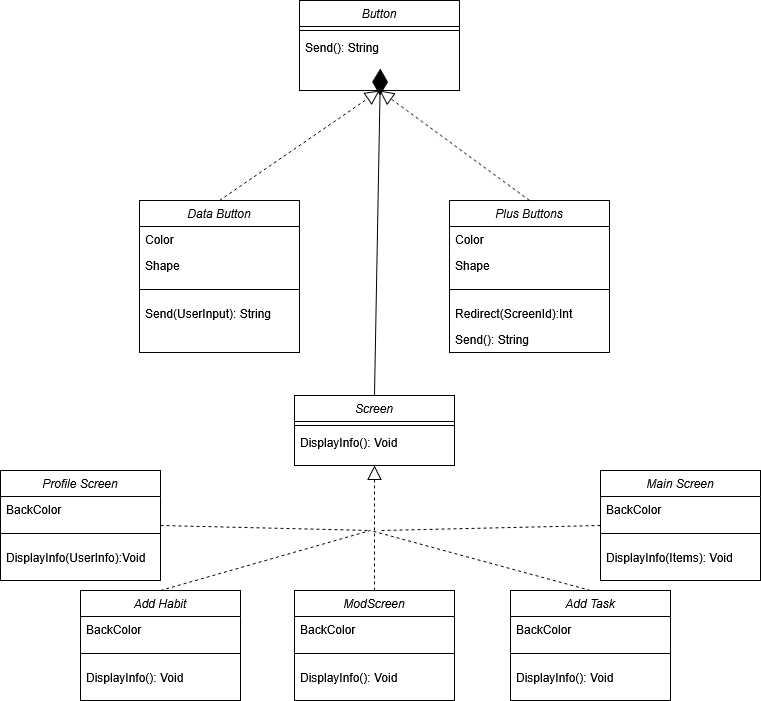

The diagram above was exported from draw.io. Its source (the exported page's mxGraphModel, read from the mxfile embedded in the PNG):
<mxGraphModel dx="1042" dy="563" grid="1" gridSize="10" guides="1" tooltips="1" connect="1" arrows="1" fold="1" page="1" pageScale="1" pageWidth="827" pageHeight="1169" background="#FFFFFF" math="0" shadow="0">
  <root>
    <mxCell id="WIyWlLk6GJQsqaUBKTNV-0" />
    <mxCell id="WIyWlLk6GJQsqaUBKTNV-1" parent="WIyWlLk6GJQsqaUBKTNV-0" />
    <mxCell id="zkfFHV4jXpPFQw0GAbJ--0" value="Button" style="swimlane;fontStyle=2;align=center;verticalAlign=top;childLayout=stackLayout;horizontal=1;startSize=26;horizontalStack=0;resizeParent=1;resizeLast=0;collapsible=1;marginBottom=0;rounded=0;shadow=0;strokeWidth=1;" parent="WIyWlLk6GJQsqaUBKTNV-1" vertex="1">
      <mxGeometry x="339" y="120" width="160" height="90" as="geometry">
        <mxRectangle x="230" y="140" width="160" height="26" as="alternateBounds" />
      </mxGeometry>
    </mxCell>
    <mxCell id="zkfFHV4jXpPFQw0GAbJ--4" value="" style="line;html=1;strokeWidth=1;align=left;verticalAlign=middle;spacingTop=-1;spacingLeft=3;spacingRight=3;rotatable=0;labelPosition=right;points=[];portConstraint=eastwest;" parent="zkfFHV4jXpPFQw0GAbJ--0" vertex="1">
      <mxGeometry y="26" width="160" height="8" as="geometry" />
    </mxCell>
    <mxCell id="vFv4lKTsGxG51C-LGCRI-11" value="Send(): String" style="text;align=left;verticalAlign=top;spacingLeft=4;spacingRight=4;overflow=hidden;rotatable=0;points=[[0,0.5],[1,0.5]];portConstraint=eastwest;" parent="zkfFHV4jXpPFQw0GAbJ--0" vertex="1">
      <mxGeometry y="34" width="160" height="26" as="geometry" />
    </mxCell>
    <mxCell id="vFv4lKTsGxG51C-LGCRI-5" value="Plus Buttons" style="swimlane;fontStyle=2;align=center;verticalAlign=top;childLayout=stackLayout;horizontal=1;startSize=26;horizontalStack=0;resizeParent=1;resizeLast=0;collapsible=1;marginBottom=0;rounded=0;shadow=0;strokeWidth=1;" parent="WIyWlLk6GJQsqaUBKTNV-1" vertex="1">
      <mxGeometry x="489" y="320" width="160" height="152" as="geometry">
        <mxRectangle x="230" y="140" width="160" height="26" as="alternateBounds" />
      </mxGeometry>
    </mxCell>
    <mxCell id="vFv4lKTsGxG51C-LGCRI-12" value="Color" style="text;align=left;verticalAlign=top;spacingLeft=4;spacingRight=4;overflow=hidden;rotatable=0;points=[[0,0.5],[1,0.5]];portConstraint=eastwest;" parent="vFv4lKTsGxG51C-LGCRI-5" vertex="1">
      <mxGeometry y="26" width="160" height="26" as="geometry" />
    </mxCell>
    <mxCell id="vFv4lKTsGxG51C-LGCRI-13" value="Shape " style="text;align=left;verticalAlign=top;spacingLeft=4;spacingRight=4;overflow=hidden;rotatable=0;points=[[0,0.5],[1,0.5]];portConstraint=eastwest;" parent="vFv4lKTsGxG51C-LGCRI-5" vertex="1">
      <mxGeometry y="52" width="160" height="26" as="geometry" />
    </mxCell>
    <mxCell id="vFv4lKTsGxG51C-LGCRI-6" value="" style="line;html=1;strokeWidth=1;align=left;verticalAlign=middle;spacingTop=-1;spacingLeft=3;spacingRight=3;rotatable=0;labelPosition=right;points=[];portConstraint=eastwest;" parent="vFv4lKTsGxG51C-LGCRI-5" vertex="1">
      <mxGeometry y="78" width="160" height="22" as="geometry" />
    </mxCell>
    <mxCell id="vFv4lKTsGxG51C-LGCRI-7" value="Redirect(ScreenId):Int" style="text;align=left;verticalAlign=top;spacingLeft=4;spacingRight=4;overflow=hidden;rotatable=0;points=[[0,0.5],[1,0.5]];portConstraint=eastwest;" parent="vFv4lKTsGxG51C-LGCRI-5" vertex="1">
      <mxGeometry y="100" width="160" height="26" as="geometry" />
    </mxCell>
    <mxCell id="vFv4lKTsGxG51C-LGCRI-14" value="Send(): String" style="text;align=left;verticalAlign=top;spacingLeft=4;spacingRight=4;overflow=hidden;rotatable=0;points=[[0,0.5],[1,0.5]];portConstraint=eastwest;" parent="vFv4lKTsGxG51C-LGCRI-5" vertex="1">
      <mxGeometry y="126" width="160" height="26" as="geometry" />
    </mxCell>
    <mxCell id="vFv4lKTsGxG51C-LGCRI-8" value="Data Button" style="swimlane;fontStyle=2;align=center;verticalAlign=top;childLayout=stackLayout;horizontal=1;startSize=26;horizontalStack=0;resizeParent=1;resizeLast=0;collapsible=1;marginBottom=0;rounded=0;shadow=0;strokeWidth=1;" parent="WIyWlLk6GJQsqaUBKTNV-1" vertex="1">
      <mxGeometry x="179" y="320" width="160" height="152" as="geometry">
        <mxRectangle x="230" y="140" width="160" height="26" as="alternateBounds" />
      </mxGeometry>
    </mxCell>
    <mxCell id="vFv4lKTsGxG51C-LGCRI-16" value="Color" style="text;align=left;verticalAlign=top;spacingLeft=4;spacingRight=4;overflow=hidden;rotatable=0;points=[[0,0.5],[1,0.5]];portConstraint=eastwest;" parent="vFv4lKTsGxG51C-LGCRI-8" vertex="1">
      <mxGeometry y="26" width="160" height="26" as="geometry" />
    </mxCell>
    <mxCell id="vFv4lKTsGxG51C-LGCRI-17" value="Shape" style="text;align=left;verticalAlign=top;spacingLeft=4;spacingRight=4;overflow=hidden;rotatable=0;points=[[0,0.5],[1,0.5]];portConstraint=eastwest;" parent="vFv4lKTsGxG51C-LGCRI-8" vertex="1">
      <mxGeometry y="52" width="160" height="26" as="geometry" />
    </mxCell>
    <mxCell id="vFv4lKTsGxG51C-LGCRI-9" value="" style="line;html=1;strokeWidth=1;align=left;verticalAlign=middle;spacingTop=-1;spacingLeft=3;spacingRight=3;rotatable=0;labelPosition=right;points=[];portConstraint=eastwest;" parent="vFv4lKTsGxG51C-LGCRI-8" vertex="1">
      <mxGeometry y="78" width="160" height="22" as="geometry" />
    </mxCell>
    <mxCell id="vFv4lKTsGxG51C-LGCRI-15" value="Send(UserInput): String" style="text;align=left;verticalAlign=top;spacingLeft=4;spacingRight=4;overflow=hidden;rotatable=0;points=[[0,0.5],[1,0.5]];portConstraint=eastwest;" parent="vFv4lKTsGxG51C-LGCRI-8" vertex="1">
      <mxGeometry y="100" width="160" height="26" as="geometry" />
    </mxCell>
    <mxCell id="vFv4lKTsGxG51C-LGCRI-20" value="" style="endArrow=block;dashed=1;endFill=0;endSize=12;html=1;rounded=0;entryX=0.5;entryY=1;entryDx=0;entryDy=0;exitX=0.5;exitY=0;exitDx=0;exitDy=0;" parent="WIyWlLk6GJQsqaUBKTNV-1" source="vFv4lKTsGxG51C-LGCRI-8" target="zkfFHV4jXpPFQw0GAbJ--0" edge="1">
      <mxGeometry width="160" relative="1" as="geometry">
        <mxPoint x="249" y="280" as="sourcePoint" />
        <mxPoint x="409" y="280" as="targetPoint" />
      </mxGeometry>
    </mxCell>
    <mxCell id="vFv4lKTsGxG51C-LGCRI-21" value="" style="endArrow=block;dashed=1;endFill=0;endSize=12;html=1;rounded=0;exitX=0.5;exitY=0;exitDx=0;exitDy=0;" parent="WIyWlLk6GJQsqaUBKTNV-1" source="vFv4lKTsGxG51C-LGCRI-5" edge="1">
      <mxGeometry width="160" relative="1" as="geometry">
        <mxPoint x="453" y="320" as="sourcePoint" />
        <mxPoint x="419" y="210" as="targetPoint" />
      </mxGeometry>
    </mxCell>
    <mxCell id="vFv4lKTsGxG51C-LGCRI-28" value="Screen" style="swimlane;fontStyle=2;align=center;verticalAlign=top;childLayout=stackLayout;horizontal=1;startSize=26;horizontalStack=0;resizeParent=1;resizeLast=0;collapsible=1;marginBottom=0;rounded=0;shadow=0;strokeWidth=1;" parent="WIyWlLk6GJQsqaUBKTNV-1" vertex="1">
      <mxGeometry x="334" y="515" width="160" height="70" as="geometry">
        <mxRectangle x="230" y="140" width="160" height="26" as="alternateBounds" />
      </mxGeometry>
    </mxCell>
    <mxCell id="vFv4lKTsGxG51C-LGCRI-29" value="" style="line;html=1;strokeWidth=1;align=left;verticalAlign=middle;spacingTop=-1;spacingLeft=3;spacingRight=3;rotatable=0;labelPosition=right;points=[];portConstraint=eastwest;" parent="vFv4lKTsGxG51C-LGCRI-28" vertex="1">
      <mxGeometry y="26" width="160" height="8" as="geometry" />
    </mxCell>
    <mxCell id="vFv4lKTsGxG51C-LGCRI-30" value="DisplayInfo(): Void" style="text;align=left;verticalAlign=top;spacingLeft=4;spacingRight=4;overflow=hidden;rotatable=0;points=[[0,0.5],[1,0.5]];portConstraint=eastwest;" parent="vFv4lKTsGxG51C-LGCRI-28" vertex="1">
      <mxGeometry y="34" width="160" height="26" as="geometry" />
    </mxCell>
    <mxCell id="vFv4lKTsGxG51C-LGCRI-32" value="Add Habit" style="swimlane;fontStyle=2;align=center;verticalAlign=top;childLayout=stackLayout;horizontal=1;startSize=26;horizontalStack=0;resizeParent=1;resizeLast=0;collapsible=1;marginBottom=0;rounded=0;shadow=0;strokeWidth=1;" parent="WIyWlLk6GJQsqaUBKTNV-1" vertex="1">
      <mxGeometry x="120" y="710" width="160" height="110" as="geometry">
        <mxRectangle x="230" y="140" width="160" height="26" as="alternateBounds" />
      </mxGeometry>
    </mxCell>
    <mxCell id="vFv4lKTsGxG51C-LGCRI-33" value="BackColor" style="text;align=left;verticalAlign=top;spacingLeft=4;spacingRight=4;overflow=hidden;rotatable=0;points=[[0,0.5],[1,0.5]];portConstraint=eastwest;" parent="vFv4lKTsGxG51C-LGCRI-32" vertex="1">
      <mxGeometry y="26" width="160" height="26" as="geometry" />
    </mxCell>
    <mxCell id="vFv4lKTsGxG51C-LGCRI-35" value="" style="line;html=1;strokeWidth=1;align=left;verticalAlign=middle;spacingTop=-1;spacingLeft=3;spacingRight=3;rotatable=0;labelPosition=right;points=[];portConstraint=eastwest;" parent="vFv4lKTsGxG51C-LGCRI-32" vertex="1">
      <mxGeometry y="52" width="160" height="22" as="geometry" />
    </mxCell>
    <mxCell id="vFv4lKTsGxG51C-LGCRI-36" value="DisplayInfo(): Void" style="text;align=left;verticalAlign=top;spacingLeft=4;spacingRight=4;overflow=hidden;rotatable=0;points=[[0,0.5],[1,0.5]];portConstraint=eastwest;" parent="vFv4lKTsGxG51C-LGCRI-32" vertex="1">
      <mxGeometry y="74" width="160" height="26" as="geometry" />
    </mxCell>
    <mxCell id="vFv4lKTsGxG51C-LGCRI-39" value="Profile Screen" style="swimlane;fontStyle=2;align=center;verticalAlign=top;childLayout=stackLayout;horizontal=1;startSize=26;horizontalStack=0;resizeParent=1;resizeLast=0;collapsible=1;marginBottom=0;rounded=0;shadow=0;strokeWidth=1;" parent="WIyWlLk6GJQsqaUBKTNV-1" vertex="1">
      <mxGeometry x="40" y="590" width="160" height="110" as="geometry">
        <mxRectangle x="230" y="140" width="160" height="26" as="alternateBounds" />
      </mxGeometry>
    </mxCell>
    <mxCell id="vFv4lKTsGxG51C-LGCRI-40" value="BackColor" style="text;align=left;verticalAlign=top;spacingLeft=4;spacingRight=4;overflow=hidden;rotatable=0;points=[[0,0.5],[1,0.5]];portConstraint=eastwest;" parent="vFv4lKTsGxG51C-LGCRI-39" vertex="1">
      <mxGeometry y="26" width="160" height="26" as="geometry" />
    </mxCell>
    <mxCell id="vFv4lKTsGxG51C-LGCRI-41" value="" style="line;html=1;strokeWidth=1;align=left;verticalAlign=middle;spacingTop=-1;spacingLeft=3;spacingRight=3;rotatable=0;labelPosition=right;points=[];portConstraint=eastwest;" parent="vFv4lKTsGxG51C-LGCRI-39" vertex="1">
      <mxGeometry y="52" width="160" height="22" as="geometry" />
    </mxCell>
    <mxCell id="vFv4lKTsGxG51C-LGCRI-42" value="DisplayInfo(UserInfo):Void" style="text;align=left;verticalAlign=top;spacingLeft=4;spacingRight=4;overflow=hidden;rotatable=0;points=[[0,0.5],[1,0.5]];portConstraint=eastwest;" parent="vFv4lKTsGxG51C-LGCRI-39" vertex="1">
      <mxGeometry y="74" width="160" height="26" as="geometry" />
    </mxCell>
    <mxCell id="vFv4lKTsGxG51C-LGCRI-43" value="Main Screen" style="swimlane;fontStyle=2;align=center;verticalAlign=top;childLayout=stackLayout;horizontal=1;startSize=26;horizontalStack=0;resizeParent=1;resizeLast=0;collapsible=1;marginBottom=0;rounded=0;shadow=0;strokeWidth=1;" parent="WIyWlLk6GJQsqaUBKTNV-1" vertex="1">
      <mxGeometry x="640" y="590" width="160" height="110" as="geometry">
        <mxRectangle x="230" y="140" width="160" height="26" as="alternateBounds" />
      </mxGeometry>
    </mxCell>
    <mxCell id="vFv4lKTsGxG51C-LGCRI-44" value="BackColor" style="text;align=left;verticalAlign=top;spacingLeft=4;spacingRight=4;overflow=hidden;rotatable=0;points=[[0,0.5],[1,0.5]];portConstraint=eastwest;" parent="vFv4lKTsGxG51C-LGCRI-43" vertex="1">
      <mxGeometry y="26" width="160" height="26" as="geometry" />
    </mxCell>
    <mxCell id="vFv4lKTsGxG51C-LGCRI-45" value="" style="line;html=1;strokeWidth=1;align=left;verticalAlign=middle;spacingTop=-1;spacingLeft=3;spacingRight=3;rotatable=0;labelPosition=right;points=[];portConstraint=eastwest;" parent="vFv4lKTsGxG51C-LGCRI-43" vertex="1">
      <mxGeometry y="52" width="160" height="22" as="geometry" />
    </mxCell>
    <mxCell id="vFv4lKTsGxG51C-LGCRI-46" value="DisplayInfo(Items): Void" style="text;align=left;verticalAlign=top;spacingLeft=4;spacingRight=4;overflow=hidden;rotatable=0;points=[[0,0.5],[1,0.5]];portConstraint=eastwest;" parent="vFv4lKTsGxG51C-LGCRI-43" vertex="1">
      <mxGeometry y="74" width="160" height="26" as="geometry" />
    </mxCell>
    <mxCell id="vFv4lKTsGxG51C-LGCRI-47" value="Add Task" style="swimlane;fontStyle=2;align=center;verticalAlign=top;childLayout=stackLayout;horizontal=1;startSize=26;horizontalStack=0;resizeParent=1;resizeLast=0;collapsible=1;marginBottom=0;rounded=0;shadow=0;strokeWidth=1;" parent="WIyWlLk6GJQsqaUBKTNV-1" vertex="1">
      <mxGeometry x="550" y="710" width="160" height="110" as="geometry">
        <mxRectangle x="230" y="140" width="160" height="26" as="alternateBounds" />
      </mxGeometry>
    </mxCell>
    <mxCell id="vFv4lKTsGxG51C-LGCRI-48" value="BackColor" style="text;align=left;verticalAlign=top;spacingLeft=4;spacingRight=4;overflow=hidden;rotatable=0;points=[[0,0.5],[1,0.5]];portConstraint=eastwest;" parent="vFv4lKTsGxG51C-LGCRI-47" vertex="1">
      <mxGeometry y="26" width="160" height="26" as="geometry" />
    </mxCell>
    <mxCell id="vFv4lKTsGxG51C-LGCRI-49" value="" style="line;html=1;strokeWidth=1;align=left;verticalAlign=middle;spacingTop=-1;spacingLeft=3;spacingRight=3;rotatable=0;labelPosition=right;points=[];portConstraint=eastwest;" parent="vFv4lKTsGxG51C-LGCRI-47" vertex="1">
      <mxGeometry y="52" width="160" height="22" as="geometry" />
    </mxCell>
    <mxCell id="vFv4lKTsGxG51C-LGCRI-50" value="DisplayInfo(): Void" style="text;align=left;verticalAlign=top;spacingLeft=4;spacingRight=4;overflow=hidden;rotatable=0;points=[[0,0.5],[1,0.5]];portConstraint=eastwest;" parent="vFv4lKTsGxG51C-LGCRI-47" vertex="1">
      <mxGeometry y="74" width="160" height="26" as="geometry" />
    </mxCell>
    <mxCell id="vFv4lKTsGxG51C-LGCRI-52" value="ModScreen" style="swimlane;fontStyle=2;align=center;verticalAlign=top;childLayout=stackLayout;horizontal=1;startSize=26;horizontalStack=0;resizeParent=1;resizeLast=0;collapsible=1;marginBottom=0;rounded=0;shadow=0;strokeWidth=1;" parent="WIyWlLk6GJQsqaUBKTNV-1" vertex="1">
      <mxGeometry x="334" y="710" width="160" height="110" as="geometry">
        <mxRectangle x="230" y="140" width="160" height="26" as="alternateBounds" />
      </mxGeometry>
    </mxCell>
    <mxCell id="vFv4lKTsGxG51C-LGCRI-53" value="BackColor" style="text;align=left;verticalAlign=top;spacingLeft=4;spacingRight=4;overflow=hidden;rotatable=0;points=[[0,0.5],[1,0.5]];portConstraint=eastwest;" parent="vFv4lKTsGxG51C-LGCRI-52" vertex="1">
      <mxGeometry y="26" width="160" height="26" as="geometry" />
    </mxCell>
    <mxCell id="vFv4lKTsGxG51C-LGCRI-54" value="" style="line;html=1;strokeWidth=1;align=left;verticalAlign=middle;spacingTop=-1;spacingLeft=3;spacingRight=3;rotatable=0;labelPosition=right;points=[];portConstraint=eastwest;" parent="vFv4lKTsGxG51C-LGCRI-52" vertex="1">
      <mxGeometry y="52" width="160" height="22" as="geometry" />
    </mxCell>
    <mxCell id="vFv4lKTsGxG51C-LGCRI-55" value="DisplayInfo(): Void" style="text;align=left;verticalAlign=top;spacingLeft=4;spacingRight=4;overflow=hidden;rotatable=0;points=[[0,0.5],[1,0.5]];portConstraint=eastwest;" parent="vFv4lKTsGxG51C-LGCRI-52" vertex="1">
      <mxGeometry y="74" width="160" height="26" as="geometry" />
    </mxCell>
    <mxCell id="vFv4lKTsGxG51C-LGCRI-56" value="" style="endArrow=block;dashed=1;endFill=0;endSize=12;html=1;rounded=0;entryX=0.5;entryY=1;entryDx=0;entryDy=0;exitX=0.5;exitY=0;exitDx=0;exitDy=0;" parent="WIyWlLk6GJQsqaUBKTNV-1" source="vFv4lKTsGxG51C-LGCRI-52" target="vFv4lKTsGxG51C-LGCRI-28" edge="1">
      <mxGeometry width="160" relative="1" as="geometry">
        <mxPoint x="280" y="710" as="sourcePoint" />
        <mxPoint x="440" y="600" as="targetPoint" />
      </mxGeometry>
    </mxCell>
    <mxCell id="vFv4lKTsGxG51C-LGCRI-58" value="" style="endArrow=none;dashed=1;html=1;rounded=0;exitX=1;exitY=0.5;exitDx=0;exitDy=0;" parent="WIyWlLk6GJQsqaUBKTNV-1" source="vFv4lKTsGxG51C-LGCRI-39" edge="1">
      <mxGeometry width="50" height="50" relative="1" as="geometry">
        <mxPoint x="325" y="650" as="sourcePoint" />
        <mxPoint x="410" y="650" as="targetPoint" />
      </mxGeometry>
    </mxCell>
    <mxCell id="vFv4lKTsGxG51C-LGCRI-59" value="" style="endArrow=none;dashed=1;html=1;rounded=0;exitX=0.5;exitY=0;exitDx=0;exitDy=0;" parent="WIyWlLk6GJQsqaUBKTNV-1" source="vFv4lKTsGxG51C-LGCRI-32" edge="1">
      <mxGeometry width="50" height="50" relative="1" as="geometry">
        <mxPoint x="460" y="830" as="sourcePoint" />
        <mxPoint x="410" y="650" as="targetPoint" />
      </mxGeometry>
    </mxCell>
    <mxCell id="vFv4lKTsGxG51C-LGCRI-60" value="" style="endArrow=none;dashed=1;html=1;rounded=0;exitX=0.5;exitY=0;exitDx=0;exitDy=0;" parent="WIyWlLk6GJQsqaUBKTNV-1" source="vFv4lKTsGxG51C-LGCRI-47" edge="1">
      <mxGeometry width="50" height="50" relative="1" as="geometry">
        <mxPoint x="500" y="670" as="sourcePoint" />
        <mxPoint x="410" y="650" as="targetPoint" />
      </mxGeometry>
    </mxCell>
    <mxCell id="vFv4lKTsGxG51C-LGCRI-61" value="" style="endArrow=none;dashed=1;html=1;rounded=0;exitX=0;exitY=0.5;exitDx=0;exitDy=0;" parent="WIyWlLk6GJQsqaUBKTNV-1" source="vFv4lKTsGxG51C-LGCRI-43" edge="1">
      <mxGeometry width="50" height="50" relative="1" as="geometry">
        <mxPoint x="640" y="720" as="sourcePoint" />
        <mxPoint x="420" y="650" as="targetPoint" />
      </mxGeometry>
    </mxCell>
    <mxCell id="vFv4lKTsGxG51C-LGCRI-62" value="" style="endArrow=diamondThin;endFill=1;endSize=24;html=1;rounded=0;exitX=0.5;exitY=0;exitDx=0;exitDy=0;entryX=0.506;entryY=1.308;entryDx=0;entryDy=0;entryPerimeter=0;" parent="WIyWlLk6GJQsqaUBKTNV-1" source="vFv4lKTsGxG51C-LGCRI-28" target="vFv4lKTsGxG51C-LGCRI-11" edge="1">
      <mxGeometry width="160" relative="1" as="geometry">
        <mxPoint x="430" y="480" as="sourcePoint" />
        <mxPoint x="420" y="210" as="targetPoint" />
      </mxGeometry>
    </mxCell>
  </root>
</mxGraphModel>